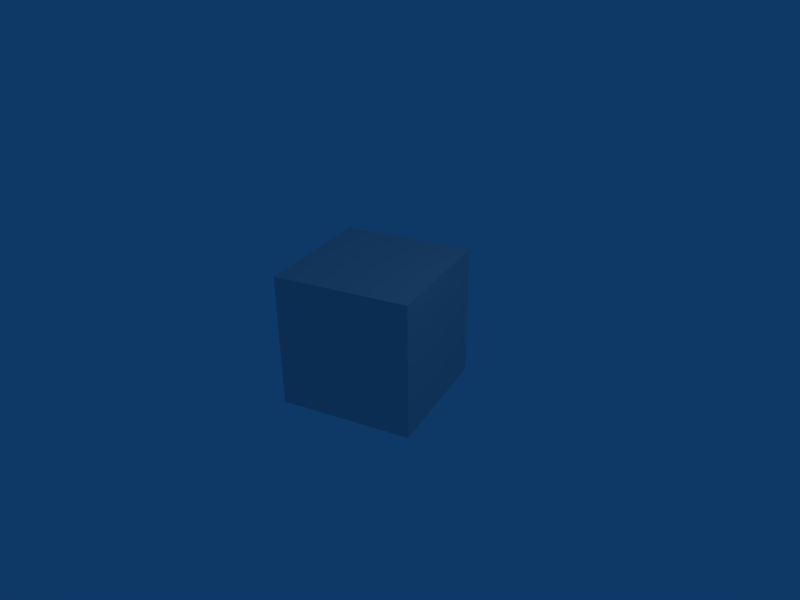 # Source: timeline.blend  (saved by Blender 2.57.0; exported with 4.5.12 LTS)
import bpy
from mathutils import Matrix  # noqa: F401  (used for matrix-valued properties, if any)

bpy.ops.wm.read_factory_settings(use_empty=True)
scene = bpy.context.scene
scene.name = 'Scene'

# ---- collections
col_collection_1 = bpy.data.collections.new('Collection 1'); scene.collection.children.link(col_collection_1)

# ---- materials (node trees are filled in below, after node groups)
mat_material = bpy.data.materials.new('Material')
mat_material.alpha_threshold = 0.0
mat_material.roughness = 0.5
mat_material.line_color = (0.0, 0.0, 0.0, 1.0)

# ---- material node trees

# ---- world
world_world = bpy.data.worlds.new('World'); scene.world = world_world
world_world.color = (0.05656, 0.2208, 0.4)
world_world.use_sun_shadow = False
world_world.sun_shadow_jitter_overblur = 0.0
world_world.cycles.sampling_method = 'MANUAL'
world_world.cycles.sample_map_resolution = 256

# ---- cameras
cam_camera = bpy.data.cameras.new('Camera')
cam_camera.passepartout_alpha = 0.2
cam_camera.clip_end = 100.0
cam_camera.lens = 35.0
cam_camera.ortho_scale = 7.314
cam_camera.show_passepartout = False
cam_camera.show_safe_areas = True
cam_camera.dof.focus_distance = 0.0
cam_camera.dof.aperture_fstop = 128.0

# ---- lights
light_spot = bpy.data.lights.new('Spot', 'POINT')
light_spot.transmission_factor = 0.0
light_spot.cutoff_distance = 30.0
light_spot.energy = 100.0
light_spot.shadow_buffer_clip_start = 1.001
light_spot.shadow_soft_size = 1.0
light_spot.shadow_maximum_resolution = 0.006
light_spot.use_absolute_resolution = True
light_spot.cycles.use_multiple_importance_sampling = False

# ---- meshes
me_cube = bpy.data.meshes.new('Cube')
me_cube.from_pydata([(1.0, 1.0, -1.0), (1.0, -1.0, -1.0), (-1.0, -1.0, -1.0), (-1.0, 1.0, -1.0), (1.0, 1.0, 1.0), (1.0, -1.0, 1.0), (-1.0, -1.0, 1.0), (-1.0, 1.0, 1.0)], [], [(0, 1, 2, 3), (4, 7, 6, 5), (0, 4, 5, 1), (1, 5, 6, 2), (2, 6, 7, 3), (4, 0, 3, 7)])
me_cube.materials.append(mat_material)
me_cube.use_remesh_preserve_volume = False
me_cube.use_remesh_preserve_attributes = False
me_cube.use_mirror_vertex_groups = False
me_cube.update()

# ---- objects
ob_cube = bpy.data.objects.new('Cube', me_cube)
ob_lamp = bpy.data.objects.new('Lamp', light_spot)
ob_camera = bpy.data.objects.new('Camera', cam_camera)

# ---- transforms, parenting, visibility, modifiers, constraints
ob_cube.location = (0.0, 0.0, 0.0)
ob_cube.rotation_euler = (0.0, -0.0, 0.3454)
ob_cube.lock_rotations_4d = False
ob_cube.empty_display_type = 'ARROWS'
ob_cube.color = (0.0, 0.0, 0.0, 1.0)
ob_cube.lineart.crease_threshold = 0.0
ob_lamp.location = (4.076, 1.005, 5.904)
ob_lamp.rotation_euler = (0.6503, 0.05522, 1.866)
ob_lamp.lock_rotations_4d = False
ob_lamp.empty_display_type = 'ARROWS'
ob_lamp.color = (0.0, 0.0, 0.0, 0.0)
ob_lamp.lineart.crease_threshold = 0.0
ob_camera.location = (7.481, -6.508, 5.344)
ob_camera.rotation_euler = (1.109, 0.01082, 0.8149)
ob_camera.lock_rotations_4d = False
ob_camera.empty_display_type = 'ARROWS'
ob_camera.color = (0.0, 0.0, 0.0, 0.0)
ob_camera.display_type = 'WIRE'
ob_camera.lineart.crease_threshold = 0.0

# ---- collection membership
col_collection_1.objects.link(ob_cube)
col_collection_1.objects.link(ob_lamp)
col_collection_1.objects.link(ob_camera)

# ---- scene / render settings (as saved in the file)
scene.camera = ob_camera
scene.frame_start = 1; scene.frame_end = 250; scene.frame_set(105)
scene.render.engine = 'BLENDER_EEVEE_NEXT'
scene.render.image_settings.file_format = 'JPEG'
scene.render.image_settings.color_mode = 'RGB'
scene.render.image_settings.compression = 90
scene.render.resolution_x = 800
scene.render.resolution_y = 600
scene.render.pixel_aspect_x = 100.0
scene.render.pixel_aspect_y = 100.0
scene.render.fps = 25
scene.render.dither_intensity = 0.0
scene.render.use_compositing = False
scene.render.use_sequencer = False
scene.render.bake_margin = 2
scene.render.bake_bias = 0.0
scene.render.use_stamp_time = False
scene.render.use_stamp_date = False
scene.render.use_stamp_frame = False
scene.render.use_stamp_camera = False
scene.render.use_stamp_scene = False
scene.render.use_stamp_filename = False
scene.render.use_stamp_render_time = False
scene.render.stamp_font_size = 0
scene.cycles.use_denoising = False
scene.cycles.samples = 10
scene.cycles.sampling_pattern = 'TABULATED_SOBOL'
scene.cycles.light_sampling_threshold = 0.0
scene.cycles.use_adaptive_sampling = False
scene.cycles.use_light_tree = False
scene.cycles.blur_glossy = 0.0
scene.cycles.volume_bounces = 1
scene.cycles.pixel_filter_type = 'GAUSSIAN'
scene.cycles.sample_clamp_indirect = 0.0
scene.view_settings.view_transform = 'Raw'
bpy.context.view_layer.update()
